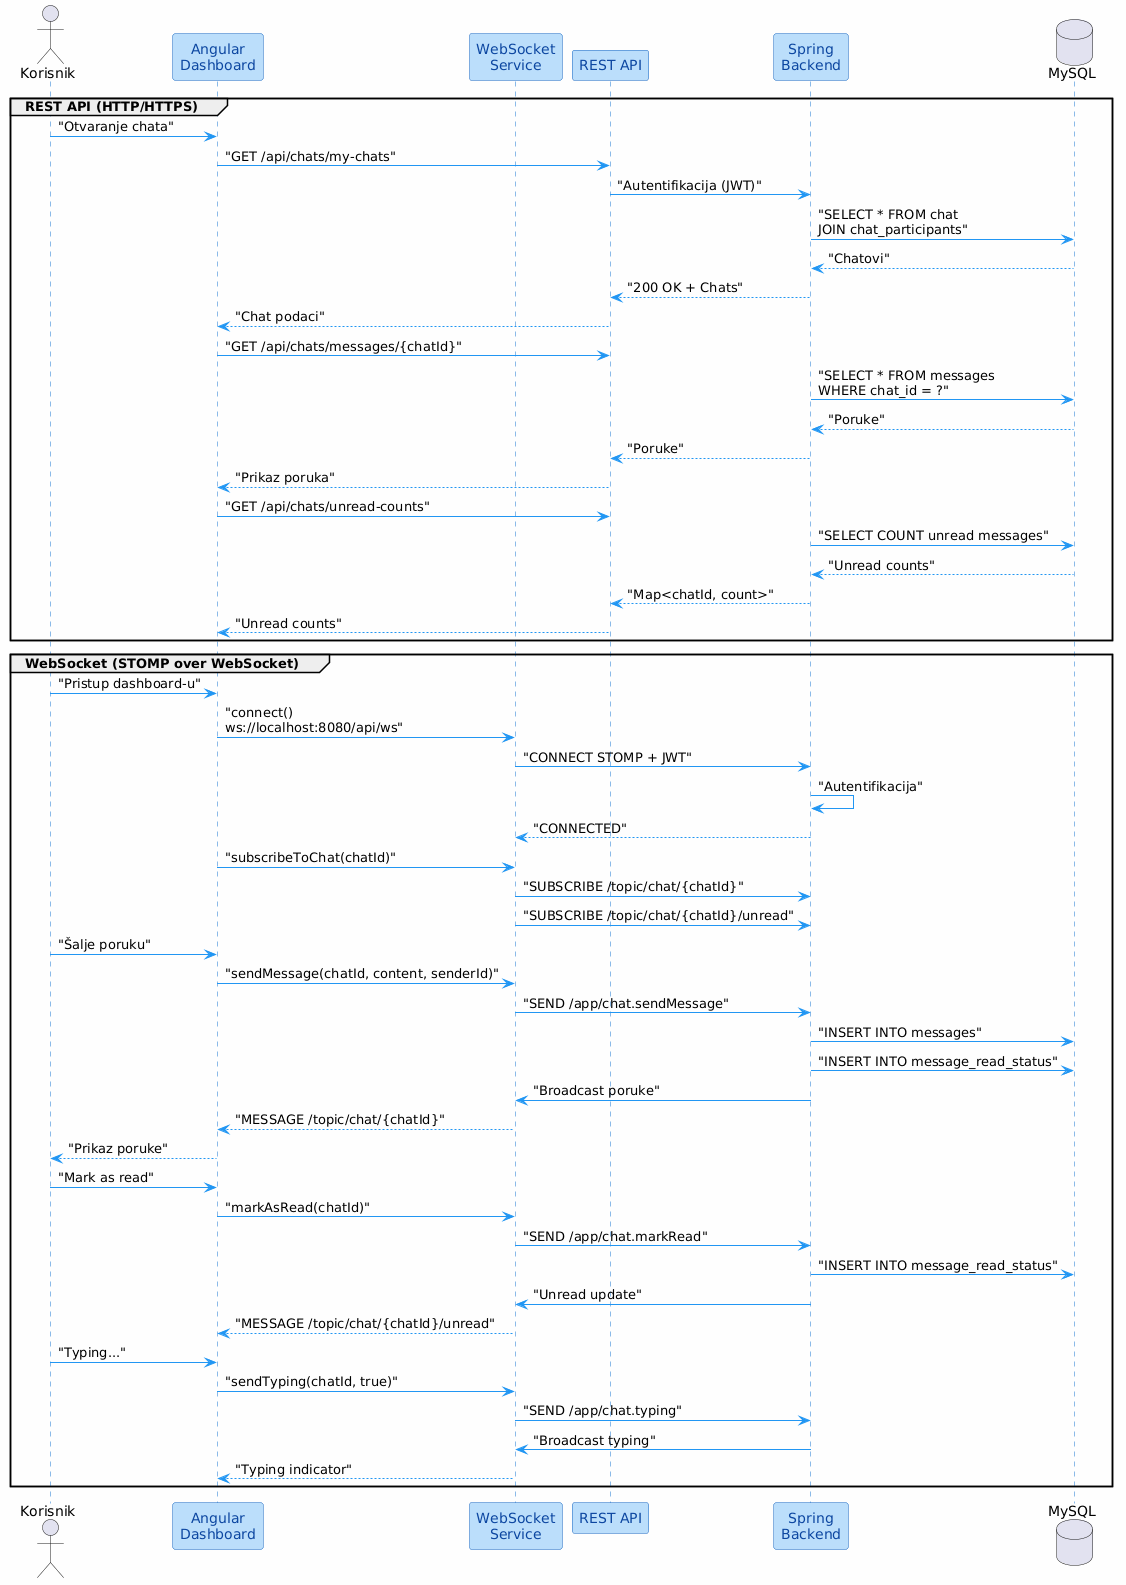

The diagram above was rendered by PlantUML. Its source (embedded in the PNG):
@startuml
skinparam backgroundColor #FEFEFE
skinparam sequence {
  ArrowColor #2196F3
  LifeLineBorderColor #1976D2
  LifeLineBackgroundColor #E3F2FD
}
skinparam participant {
  BackgroundColor #BBDEFB
  BorderColor #1565C0
  FontColor #0D47A1
}

actor "Korisnik" as User
participant "Angular\nDashboard" as Angular
participant "WebSocket\nService" as WS
participant "REST API" as REST
participant "Spring\nBackend" as Backend
database "MySQL" as DB

' --- REST Komunikacija ---
group REST API (HTTP/HTTPS)
  User -> Angular : "Otvaranje chata"
  Angular -> REST : "GET /api/chats/my-chats"
  REST -> Backend : "Autentifikacija (JWT)"
  Backend -> DB : "SELECT * FROM chat\nJOIN chat_participants"
  DB --> Backend : "Chatovi"
  Backend --> REST : "200 OK + Chats"
  REST --> Angular : "Chat podaci"
  
  Angular -> REST : "GET /api/chats/messages/{chatId}"
  Backend -> DB : "SELECT * FROM messages\nWHERE chat_id = ?"
  DB --> Backend : "Poruke"
  Backend --> REST : "Poruke"
  REST --> Angular : "Prikaz poruka"
  
  Angular -> REST : "GET /api/chats/unread-counts"
  Backend -> DB : "SELECT COUNT unread messages"
  DB --> Backend : "Unread counts"
  Backend --> REST : "Map<chatId, count>"
  REST --> Angular : "Unread counts"
end

' --- WebSocket Komunikacija ---
group WebSocket (STOMP over WebSocket)
  User -> Angular : "Pristup dashboard-u"
  Angular -> WS : "connect()\nws://localhost:8080/api/ws"
  WS -> Backend : "CONNECT STOMP + JWT"
  Backend -> Backend : "Autentifikacija"
  Backend --> WS : "CONNECTED"
  
  Angular -> WS : "subscribeToChat(chatId)"
  WS -> Backend : "SUBSCRIBE /topic/chat/{chatId}"
  WS -> Backend : "SUBSCRIBE /topic/chat/{chatId}/unread"
  
  User -> Angular : "Šalje poruku"
  Angular -> WS : "sendMessage(chatId, content, senderId)"
  WS -> Backend : "SEND /app/chat.sendMessage"
  Backend -> DB : "INSERT INTO messages"
  Backend -> DB : "INSERT INTO message_read_status"
  Backend -> WS : "Broadcast poruke"
  WS --> Angular : "MESSAGE /topic/chat/{chatId}"
  Angular --> User : "Prikaz poruke"
  
  User -> Angular : "Mark as read"
  Angular -> WS : "markAsRead(chatId)"
  WS -> Backend : "SEND /app/chat.markRead"
  Backend -> DB : "INSERT INTO message_read_status"
  Backend -> WS : "Unread update"
  WS --> Angular : "MESSAGE /topic/chat/{chatId}/unread"
  
  User -> Angular : "Typing..."
  Angular -> WS : "sendTyping(chatId, true)"
  WS -> Backend : "SEND /app/chat.typing"
  Backend -> WS : "Broadcast typing"
  WS --> Angular : "Typing indicator"
end
@enduml